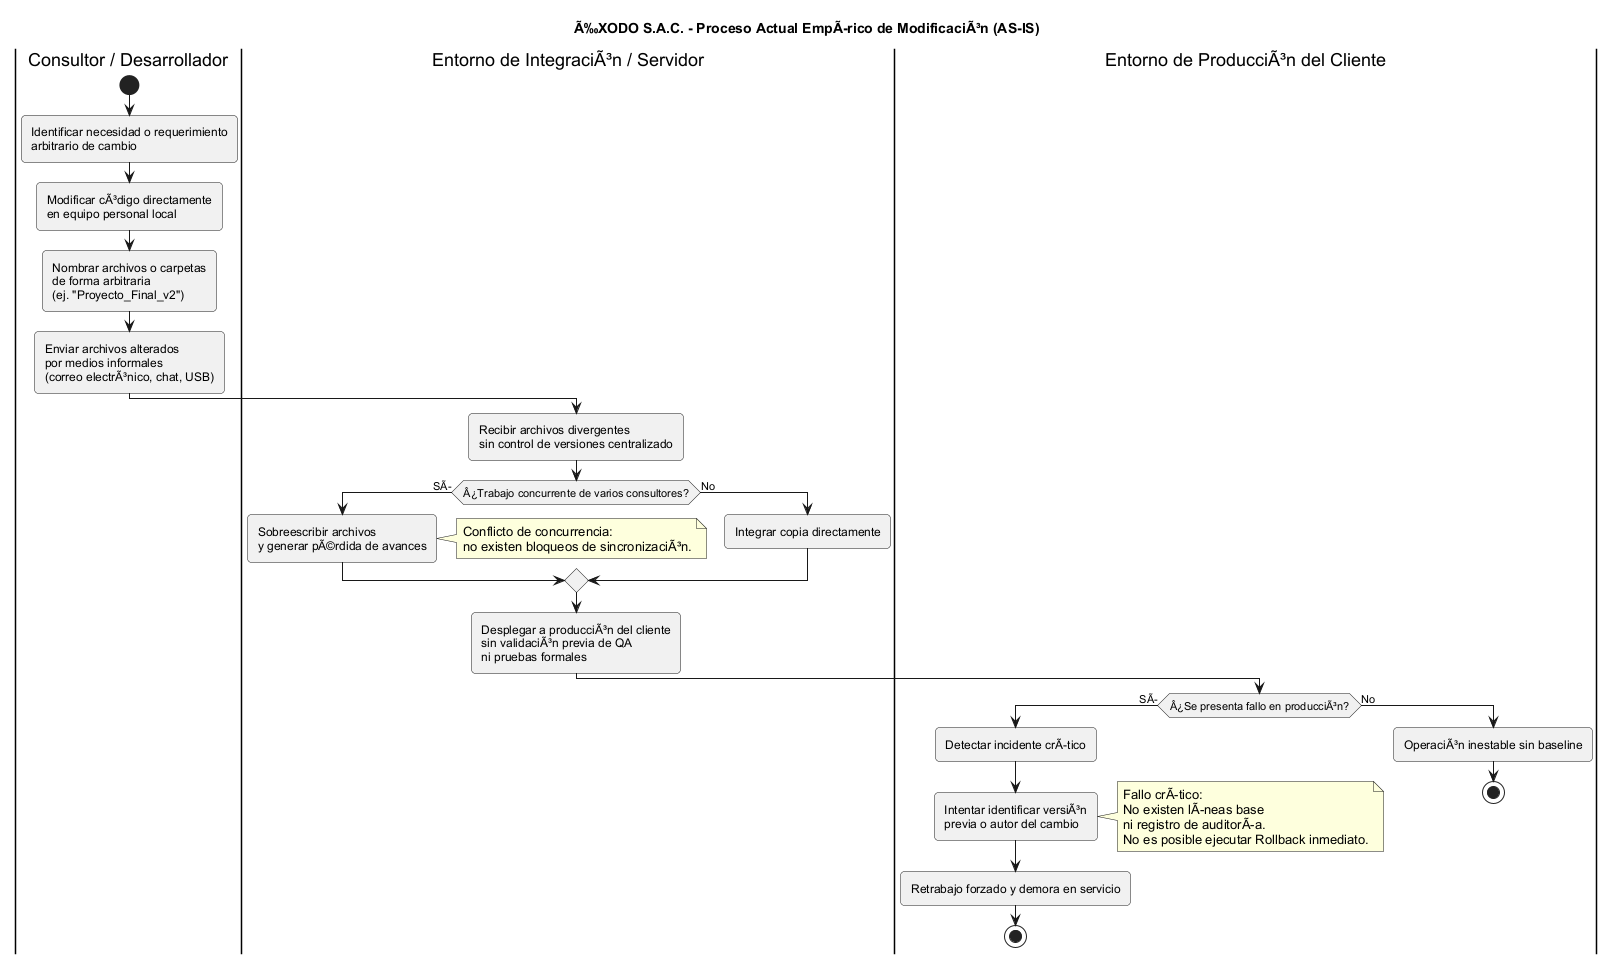

The diagram above was rendered by PlantUML. Its source (embedded in the PNG):
@startuml
skinparam shadowing false
skinparam roundcorner 8
skinparam defaultFontName Arial
skinparam ActivityMaxWidth 220
skinparam conditionStyle inside

title <b>Ã‰XODO S.A.C. - Proceso Actual EmpÃrico de ModificaciÃ³n (AS-IS)</b>

|Consultor / Desarrollador|
start
:Identificar necesidad o requerimiento
arbitrario de cambio;

:Modificar cÃ³digo directamente
en equipo personal local;

:Nombrar archivos o carpetas
de forma arbitraria
(ej. "Proyecto_Final_v2");

:Enviar archivos alterados
por medios informales
(correo electrÃ³nico, chat, USB);

|Entorno de IntegraciÃ³n / Servidor|
:Recibir archivos divergentes
sin control de versiones centralizado;

if (Â¿Trabajo concurrente de varios consultores?) then (SÃ)
    :Sobreescribir archivos
    y generar pÃ©rdida de avances;
    note right
        Conflicto de concurrencia:
        no existen bloqueos de sincronizaciÃ³n.
    end note
else (No)
    :Integrar copia directamente;
endif

:Desplegar a producciÃ³n del cliente
sin validaciÃ³n previa de QA
ni pruebas formales;

|Entorno de ProducciÃ³n del Cliente|
if (Â¿Se presenta fallo en producciÃ³n?) then (SÃ)
    :Detectar incidente crÃtico;
    
    :Intentar identificar versiÃ³n
    previa o autor del cambio;
    
    note right
        Fallo crÃtico:
        No existen lÃneas base
        ni registro de auditorÃa.
        No es posible ejecutar Rollback inmediato.
    end note
    
    :Retrabajo forzado y demora en servicio;
    stop
else (No)
    :OperaciÃ³n inestable sin baseline;
    stop
endif
@enduml